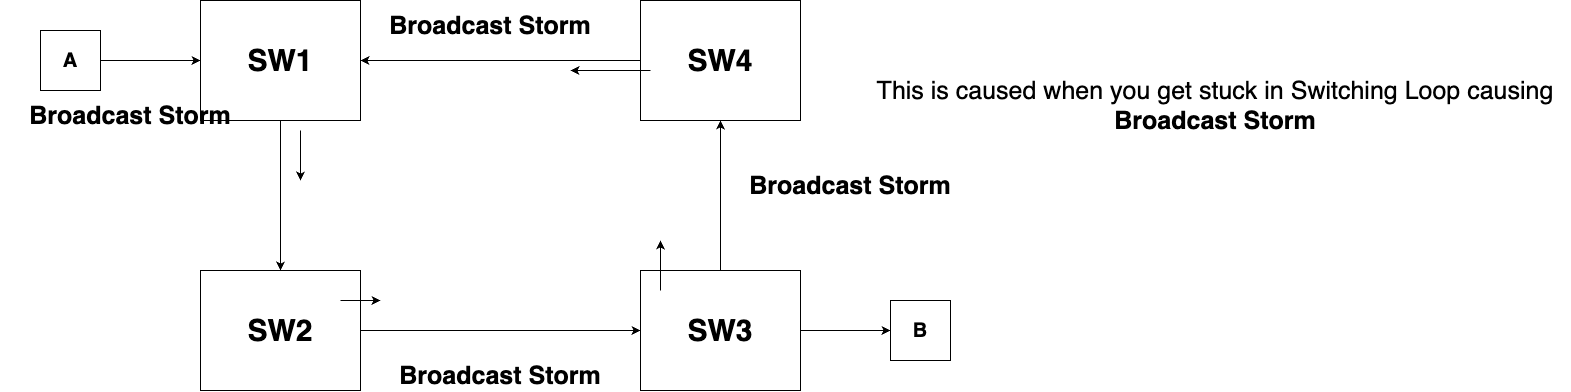

The diagram above was exported from draw.io. Its source (the exported page's mxGraphModel, read from the mxfile embedded in the PNG):
<mxGraphModel dx="1814" dy="1546" grid="1" gridSize="10" guides="1" tooltips="1" connect="1" arrows="1" fold="1" page="1" pageScale="1" pageWidth="827" pageHeight="1169" math="0" shadow="0">
  <root>
    <mxCell id="0" />
    <mxCell id="1" parent="0" />
    <mxCell id="tUDzrkoPjTKpgX2gi9j2-5" style="edgeStyle=orthogonalEdgeStyle;html=1;entryX=0.5;entryY=0;entryDx=0;entryDy=0;fontSize=30;" parent="1" source="tUDzrkoPjTKpgX2gi9j2-1" target="tUDzrkoPjTKpgX2gi9j2-2" edge="1">
      <mxGeometry relative="1" as="geometry" />
    </mxCell>
    <mxCell id="tUDzrkoPjTKpgX2gi9j2-1" value="SW1" style="whiteSpace=wrap;html=1;fontSize=30;fontStyle=1" parent="1" vertex="1">
      <mxGeometry x="230" y="420" width="160" height="120" as="geometry" />
    </mxCell>
    <mxCell id="tUDzrkoPjTKpgX2gi9j2-7" style="edgeStyle=orthogonalEdgeStyle;html=1;entryX=0;entryY=0.5;entryDx=0;entryDy=0;fontSize=30;" parent="1" source="tUDzrkoPjTKpgX2gi9j2-2" target="tUDzrkoPjTKpgX2gi9j2-3" edge="1">
      <mxGeometry relative="1" as="geometry" />
    </mxCell>
    <mxCell id="tUDzrkoPjTKpgX2gi9j2-2" value="SW2" style="whiteSpace=wrap;html=1;fontSize=30;fontStyle=1" parent="1" vertex="1">
      <mxGeometry x="230" y="690" width="160" height="120" as="geometry" />
    </mxCell>
    <mxCell id="tUDzrkoPjTKpgX2gi9j2-8" style="edgeStyle=orthogonalEdgeStyle;html=1;entryX=0.5;entryY=1;entryDx=0;entryDy=0;fontSize=30;" parent="1" source="tUDzrkoPjTKpgX2gi9j2-3" target="tUDzrkoPjTKpgX2gi9j2-4" edge="1">
      <mxGeometry relative="1" as="geometry" />
    </mxCell>
    <mxCell id="tUDzrkoPjTKpgX2gi9j2-13" style="edgeStyle=orthogonalEdgeStyle;html=1;fontSize=20;" parent="1" source="tUDzrkoPjTKpgX2gi9j2-3" target="tUDzrkoPjTKpgX2gi9j2-11" edge="1">
      <mxGeometry relative="1" as="geometry" />
    </mxCell>
    <mxCell id="tUDzrkoPjTKpgX2gi9j2-3" value="SW3" style="whiteSpace=wrap;html=1;fontSize=30;fontStyle=1" parent="1" vertex="1">
      <mxGeometry x="670" y="690" width="160" height="120" as="geometry" />
    </mxCell>
    <mxCell id="tUDzrkoPjTKpgX2gi9j2-9" style="edgeStyle=orthogonalEdgeStyle;html=1;entryX=1;entryY=0.5;entryDx=0;entryDy=0;fontSize=30;" parent="1" source="tUDzrkoPjTKpgX2gi9j2-4" target="tUDzrkoPjTKpgX2gi9j2-1" edge="1">
      <mxGeometry relative="1" as="geometry" />
    </mxCell>
    <mxCell id="tUDzrkoPjTKpgX2gi9j2-4" value="SW4" style="whiteSpace=wrap;html=1;fontSize=30;fontStyle=1" parent="1" vertex="1">
      <mxGeometry x="670" y="420" width="160" height="120" as="geometry" />
    </mxCell>
    <mxCell id="tUDzrkoPjTKpgX2gi9j2-12" style="edgeStyle=orthogonalEdgeStyle;html=1;fontSize=20;" parent="1" source="tUDzrkoPjTKpgX2gi9j2-10" target="tUDzrkoPjTKpgX2gi9j2-1" edge="1">
      <mxGeometry relative="1" as="geometry" />
    </mxCell>
    <mxCell id="tUDzrkoPjTKpgX2gi9j2-10" value="A" style="whiteSpace=wrap;html=1;fontSize=20;fontStyle=1" parent="1" vertex="1">
      <mxGeometry x="70" y="450" width="60" height="60" as="geometry" />
    </mxCell>
    <mxCell id="tUDzrkoPjTKpgX2gi9j2-11" value="B" style="whiteSpace=wrap;html=1;fontSize=20;fontStyle=1" parent="1" vertex="1">
      <mxGeometry x="920" y="720" width="60" height="60" as="geometry" />
    </mxCell>
    <mxCell id="tUDzrkoPjTKpgX2gi9j2-14" value="" style="endArrow=classic;html=1;fontSize=20;" parent="1" edge="1">
      <mxGeometry width="50" height="50" relative="1" as="geometry">
        <mxPoint x="330" y="550" as="sourcePoint" />
        <mxPoint x="330" y="600" as="targetPoint" />
      </mxGeometry>
    </mxCell>
    <mxCell id="tUDzrkoPjTKpgX2gi9j2-16" value="" style="endArrow=classic;html=1;fontSize=20;exitX=0.875;exitY=0.25;exitDx=0;exitDy=0;exitPerimeter=0;" parent="1" source="tUDzrkoPjTKpgX2gi9j2-2" edge="1">
      <mxGeometry width="50" height="50" relative="1" as="geometry">
        <mxPoint x="410" y="670.0000000000001" as="sourcePoint" />
        <mxPoint x="410" y="720.0000000000001" as="targetPoint" />
      </mxGeometry>
    </mxCell>
    <mxCell id="tUDzrkoPjTKpgX2gi9j2-17" value="" style="endArrow=classic;html=1;fontSize=20;exitX=0.125;exitY=0.167;exitDx=0;exitDy=0;exitPerimeter=0;" parent="1" source="tUDzrkoPjTKpgX2gi9j2-3" edge="1">
      <mxGeometry width="50" height="50" relative="1" as="geometry">
        <mxPoint x="690" y="610.0000000000001" as="sourcePoint" />
        <mxPoint x="690" y="660.0000000000001" as="targetPoint" />
      </mxGeometry>
    </mxCell>
    <mxCell id="tUDzrkoPjTKpgX2gi9j2-18" value="" style="endArrow=classic;html=1;fontSize=20;" parent="1" edge="1">
      <mxGeometry width="50" height="50" relative="1" as="geometry">
        <mxPoint x="680" y="490.0000000000001" as="sourcePoint" />
        <mxPoint x="600" y="490" as="targetPoint" />
      </mxGeometry>
    </mxCell>
    <mxCell id="tUDzrkoPjTKpgX2gi9j2-20" value="This is caused when you get stuck in Switching Loop causing &lt;b style=&quot;font-size: 25px;&quot;&gt;Broadcast&lt;/b&gt; &lt;b style=&quot;font-size: 25px;&quot;&gt;Storm&lt;/b&gt;" style="text;strokeColor=none;align=center;fillColor=none;html=1;verticalAlign=middle;whiteSpace=wrap;rounded=0;fontSize=25;" parent="1" vertex="1">
      <mxGeometry x="890" y="510" width="710" height="30" as="geometry" />
    </mxCell>
    <mxCell id="tUDzrkoPjTKpgX2gi9j2-21" value="&lt;b style=&quot;font-size: 25px;&quot;&gt;Broadcast&lt;/b&gt; &lt;b style=&quot;font-size: 25px;&quot;&gt;Storm&lt;/b&gt;" style="text;strokeColor=none;align=center;fillColor=none;html=1;verticalAlign=middle;whiteSpace=wrap;rounded=0;fontSize=25;" parent="1" vertex="1">
      <mxGeometry x="750" y="590" width="260" height="30" as="geometry" />
    </mxCell>
    <mxCell id="tUDzrkoPjTKpgX2gi9j2-22" value="&lt;b style=&quot;font-size: 25px;&quot;&gt;Broadcast&lt;/b&gt; &lt;b style=&quot;font-size: 25px;&quot;&gt;Storm&lt;/b&gt;" style="text;strokeColor=none;align=center;fillColor=none;html=1;verticalAlign=middle;whiteSpace=wrap;rounded=0;fontSize=25;" parent="1" vertex="1">
      <mxGeometry x="390" y="430" width="260" height="30" as="geometry" />
    </mxCell>
    <mxCell id="tUDzrkoPjTKpgX2gi9j2-23" value="&lt;b style=&quot;font-size: 25px;&quot;&gt;Broadcast&lt;/b&gt; &lt;b style=&quot;font-size: 25px;&quot;&gt;Storm&lt;/b&gt;" style="text;strokeColor=none;align=center;fillColor=none;html=1;verticalAlign=middle;whiteSpace=wrap;rounded=0;fontSize=25;" parent="1" vertex="1">
      <mxGeometry x="30" y="520" width="260" height="30" as="geometry" />
    </mxCell>
    <mxCell id="tUDzrkoPjTKpgX2gi9j2-24" value="&lt;b style=&quot;font-size: 25px;&quot;&gt;Broadcast&lt;/b&gt; &lt;b style=&quot;font-size: 25px;&quot;&gt;Storm&lt;/b&gt;" style="text;strokeColor=none;align=center;fillColor=none;html=1;verticalAlign=middle;whiteSpace=wrap;rounded=0;fontSize=25;" parent="1" vertex="1">
      <mxGeometry x="400" y="780" width="260" height="30" as="geometry" />
    </mxCell>
  </root>
</mxGraphModel>